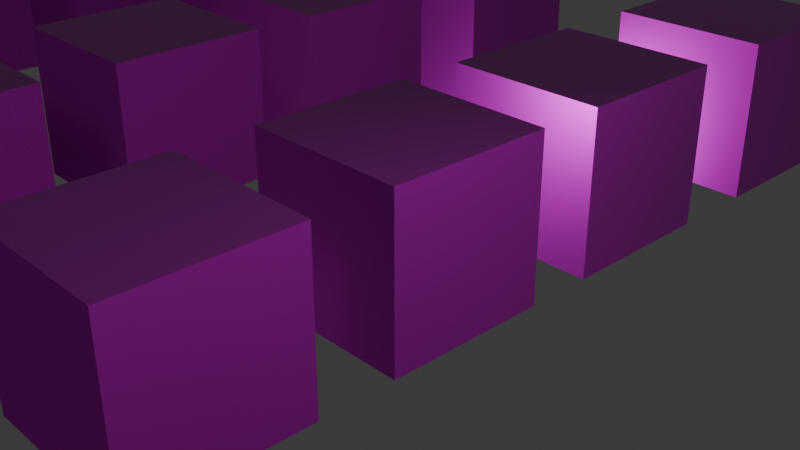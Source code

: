 # Source: scene.blend  (saved by Blender 4.2.66; exported with 4.5.12 LTS)
import bpy
from mathutils import Matrix  # noqa: F401  (used for matrix-valued properties, if any)

bpy.ops.wm.read_factory_settings(use_empty=True)
scene = bpy.context.scene
scene.name = 'Scene'

# ---- collections
col_collection = bpy.data.collections.new('Collection'); scene.collection.children.link(col_collection)

# ---- images (referenced by path relative to the original .blend; pixels are not part of the script)
import os
ASSET_DIR = os.environ.get("B2B_ASSET_DIR", "")  # directory of the original .blend (textures are referenced by path, not embedded)
HERE = os.path.dirname(os.path.abspath(__file__))  # packed textures are extracted next to this script under _unpacked/

def load_image(name, relpath, width, height, colorspace="sRGB"):
    """Load a texture the original file referenced (path relative to the .blend, or extracted next to this script)."""
    p = next((c for c in (os.path.join(HERE, relpath), os.path.join(ASSET_DIR, relpath)) if relpath and os.path.exists(c)), "")
    if p:
        img = bpy.data.images.load(p, check_existing=True)
        img.name = name
    else:  # same state as the original file: an image datablock whose file is absent (Cycles renders it pink)
        img = bpy.data.images.new(name, width, height)
        img.source = "FILE"
        img.filepath = "//" + (relpath or name)
    img.colorspace_settings.name = colorspace
    return img
img_metalbox_diffuse_png = load_image('metalbox_diffuse.png', 'crate/metalbox_diffuse.png', 1024, 1024, 'sRGB')
img_metalbox_normal_png = load_image('metalbox_normal.png', 'crate/metalbox_normal.png', 1024, 1024, 'sRGB')

# ---- materials (node trees are filled in below, after node groups)
mat_material = bpy.data.materials.new('Material')
mat_material.alpha_threshold = 0.0
mat_material.use_transparent_shadow = False
mat_material.roughness = 0.5
mat_material.line_color = (0.0, 0.0, 0.0, 1.0)

# ---- material node trees
mat_material.use_nodes = True; mat_material.node_tree.nodes.clear()
_N = mat_material.node_tree.nodes; _L = mat_material.node_tree.links
n0 = _N.new('ShaderNodeOutputMaterial'); n0.name = 'Material Output'; n0.location = (300, 300)
n1 = _N.new('ShaderNodeTexImage'); n1.name = 'Image Texture'; n1.location = (-371, 450)
n1.image = img_metalbox_diffuse_png
n2 = _N.new('ShaderNodeBsdfPrincipled'); n2.name = 'Principled BSDF'; n2.location = (82, 395)
n2.inputs[1].default_value = 0.75
n2.inputs[2].default_value = 0.25
n3 = _N.new('ShaderNodeNormalMap'); n3.name = 'Normal Map'; n3.location = (-101, 17)
n4 = _N.new('ShaderNodeTexImage'); n4.name = 'Image Texture.001'; n4.location = (-457, 76)
n4.image = img_metalbox_normal_png
_L.new(n2.outputs[0], n0.inputs[0])
_L.new(n3.outputs[0], n2.inputs[5])
_L.new(n1.outputs[0], n2.inputs[0])
_L.new(n4.outputs[0], n3.inputs[1])
n0.is_active_output = True

# ---- world
world_world = bpy.data.worlds.new('World'); scene.world = world_world
world_world.use_nodes = True; world_world.node_tree.nodes.clear()
_N = world_world.node_tree.nodes; _L = world_world.node_tree.links
n0 = _N.new('ShaderNodeOutputWorld'); n0.name = 'World Output'; n0.location = (300, 300)
n1 = _N.new('ShaderNodeBackground'); n1.name = 'Background'; n1.location = (10, 300)
n1.inputs[0].default_value = (0.05088, 0.05088, 0.05088, 1.0)
_L.new(n1.outputs[0], n0.inputs[0])
n0.is_active_output = True
world_world.color = (0.05088, 0.05088, 0.05088)
world_world.sun_shadow_jitter_overblur = 0.0

# ---- cameras
cam_camera = bpy.data.cameras.new('Camera')
cam_camera.clip_end = 100.0
cam_camera.ortho_scale = 7.314

# ---- lights
light_light = bpy.data.lights.new('Light', 'POINT')
light_light.energy = 1000.0
light_light.shadow_soft_size = 0.1

# ---- meshes
me_cube = bpy.data.meshes.new('Cube')
me_cube.from_pydata([(1.0, 1.0, 1.0), (1.0, 1.0, -1.0), (1.0, -1.0, 1.0), (1.0, -1.0, -1.0), (-1.0, 1.0, 1.0), (-1.0, 1.0, -1.0), (-1.0, -1.0, 1.0), (-1.0, -1.0, -1.0)], [], [(0, 4, 6, 2), (3, 2, 6, 7), (7, 6, 4, 5), (5, 1, 3, 7), (1, 0, 2, 3), (5, 4, 0, 1)])
_uv = me_cube.uv_layers.new(name='UVMap')
_uv.uv.foreach_set('vector', [1.002, 0.0, 2.005, 0.0, 2.005, 1.003, 1.002, 1.003, -0.001631, 1.003, 1.002, 1.003, 1.002, 2.007, -0.001631, 2.007, -0.001631, -2.007, 1.002, -2.007, 1.002, -1.003, -0.001631, -1.003, -1.005, 0.0, -0.001631, 0.0, -0.001631, 1.003, -1.005, 1.003, -0.001631, 0.0, 1.002, 0.0, 1.002, 1.003, -0.001631, 1.003, -0.001631, -1.003, 1.002, -1.003, 1.002, 0.0, -0.001631, 0.0])
me_cube.materials.append(mat_material)
me_cube.use_mirror_vertex_groups = False
me_cube.update()

# ---- objects
ob_cube = bpy.data.objects.new('Cube', me_cube)
ob_light = bpy.data.objects.new('Light', light_light)
ob_camera = bpy.data.objects.new('Camera', cam_camera)
ob_cube_001 = bpy.data.objects.new('Cube.001', me_cube)
ob_cube_002 = bpy.data.objects.new('Cube.002', me_cube)
ob_cube_003 = bpy.data.objects.new('Cube.003', me_cube)
ob_cube_004 = bpy.data.objects.new('Cube.004', me_cube)
ob_cube_005 = bpy.data.objects.new('Cube.005', me_cube)
ob_cube_006 = bpy.data.objects.new('Cube.006', me_cube)
ob_cube_007 = bpy.data.objects.new('Cube.007', me_cube)
ob_cube_008 = bpy.data.objects.new('Cube.008', me_cube)
ob_cube_009 = bpy.data.objects.new('Cube.009', me_cube)
ob_cube_010 = bpy.data.objects.new('Cube.010', me_cube)
ob_cube_011 = bpy.data.objects.new('Cube.011', me_cube)

# ---- transforms, parenting, visibility, modifiers, constraints
ob_cube.location = (0.0, 0.0, 0.0)
ob_cube.lock_rotations_4d = False
ob_cube.empty_display_type = 'ARROWS'
ob_cube.lineart.crease_threshold = 0.0
ob_light.location = (4.076, 1.005, 5.904)
ob_light.rotation_euler = (1.093, 0.2763, 2.003)
ob_light.lock_rotations_4d = False
ob_light.empty_display_type = 'ARROWS'
ob_light.color = (0.0, 0.0, 0.0, 0.0)
ob_light.lineart.crease_threshold = 0.0
ob_camera.location = (7.359, -6.926, 4.958)
ob_camera.rotation_euler = (1.109, 0.0, 0.8149)
ob_camera.lock_rotations_4d = False
ob_camera.empty_display_type = 'ARROWS'
ob_camera.color = (0.0, 0.0, 0.0, 0.0)
ob_camera.display_type = 'WIRE'
ob_camera.lineart.crease_threshold = 0.0
ob_cube_001.location = (0.0, 2.828, 0.0)
ob_cube_001.lock_rotations_4d = False
ob_cube_001.empty_display_type = 'ARROWS'
ob_cube_001.lineart.crease_threshold = 0.0
ob_cube_002.location = (0.0, 5.917, 0.0)
ob_cube_002.lock_rotations_4d = False
ob_cube_002.empty_display_type = 'ARROWS'
ob_cube_002.lineart.crease_threshold = 0.0
ob_cube_003.location = (0.0, -2.923, 0.0)
ob_cube_003.lock_rotations_4d = False
ob_cube_003.empty_display_type = 'ARROWS'
ob_cube_003.lineart.crease_threshold = 0.0
ob_cube_004.location = (-4.606, 0.0, 0.0)
ob_cube_004.lock_rotations_4d = False
ob_cube_004.empty_display_type = 'ARROWS'
ob_cube_004.lineart.crease_threshold = 0.0
ob_cube_005.location = (-4.606, 2.828, 0.0)
ob_cube_005.lock_rotations_4d = False
ob_cube_005.empty_display_type = 'ARROWS'
ob_cube_005.lineart.crease_threshold = 0.0
ob_cube_006.location = (-4.606, 5.917, 0.0)
ob_cube_006.lock_rotations_4d = False
ob_cube_006.empty_display_type = 'ARROWS'
ob_cube_006.lineart.crease_threshold = 0.0
ob_cube_007.location = (-4.606, -2.923, 0.0)
ob_cube_007.lock_rotations_4d = False
ob_cube_007.empty_display_type = 'ARROWS'
ob_cube_007.lineart.crease_threshold = 0.0
ob_cube_008.location = (-10.92, 0.0, 0.0)
ob_cube_008.lock_rotations_4d = False
ob_cube_008.empty_display_type = 'ARROWS'
ob_cube_008.lineart.crease_threshold = 0.0
ob_cube_009.location = (-10.92, 2.828, 0.0)
ob_cube_009.lock_rotations_4d = False
ob_cube_009.empty_display_type = 'ARROWS'
ob_cube_009.lineart.crease_threshold = 0.0
ob_cube_010.location = (-10.92, 5.917, 0.0)
ob_cube_010.lock_rotations_4d = False
ob_cube_010.empty_display_type = 'ARROWS'
ob_cube_010.lineart.crease_threshold = 0.0
ob_cube_011.location = (-10.92, -2.923, 0.0)
ob_cube_011.lock_rotations_4d = False
ob_cube_011.empty_display_type = 'ARROWS'
ob_cube_011.lineart.crease_threshold = 0.0

# ---- collection membership
col_collection.objects.link(ob_cube)
col_collection.objects.link(ob_light)
col_collection.objects.link(ob_camera)
col_collection.objects.link(ob_cube_001)
col_collection.objects.link(ob_cube_002)
col_collection.objects.link(ob_cube_003)
col_collection.objects.link(ob_cube_004)
col_collection.objects.link(ob_cube_005)
col_collection.objects.link(ob_cube_006)
col_collection.objects.link(ob_cube_007)
col_collection.objects.link(ob_cube_008)
col_collection.objects.link(ob_cube_009)
col_collection.objects.link(ob_cube_010)
col_collection.objects.link(ob_cube_011)

# ---- scene / render settings (as saved in the file)
scene.camera = ob_camera
scene.frame_start = 1; scene.frame_end = 250; scene.frame_set(1)
scene.render.engine = 'CYCLES'
bpy.context.view_layer.update()
